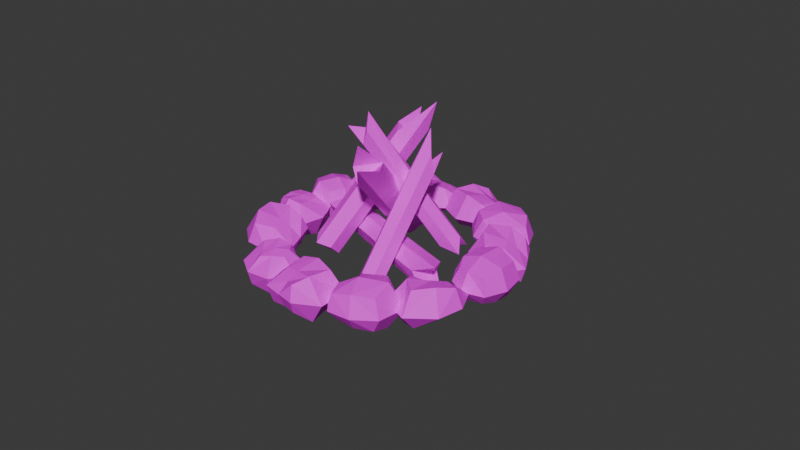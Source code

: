# Source: campfire.blend  (saved by Blender 4.1.24; exported with 4.5.12 LTS)
import bpy
from mathutils import Matrix  # noqa: F401  (used for matrix-valued properties, if any)

bpy.ops.wm.read_factory_settings(use_empty=True)
scene = bpy.context.scene
scene.name = 'Scene'

# ---- collections
col_collection = bpy.data.collections.new('Collection'); scene.collection.children.link(col_collection)

# ---- images (referenced by path relative to the original .blend; pixels are not part of the script)
import os
ASSET_DIR = os.environ.get("B2B_ASSET_DIR", "")  # directory of the original .blend (textures are referenced by path, not embedded)
HERE = os.path.dirname(os.path.abspath(__file__))  # packed textures are extracted next to this script under _unpacked/

def load_image(name, relpath, width, height, colorspace="sRGB"):
    """Load a texture the original file referenced (path relative to the .blend, or extracted next to this script)."""
    p = next((c for c in (os.path.join(HERE, relpath), os.path.join(ASSET_DIR, relpath)) if relpath and os.path.exists(c)), "")
    if p:
        img = bpy.data.images.load(p, check_existing=True)
        img.name = name
    else:  # same state as the original file: an image datablock whose file is absent (Cycles renders it pink)
        img = bpy.data.images.new(name, width, height)
        img.source = "FILE"
        img.filepath = "//" + (relpath or name)
    img.colorspace_settings.name = colorspace
    return img
img_cylinder_004_base_color = load_image('Cylinder.004 Base Color', 'campfire Base Color.png', 1024, 1024, 'sRGB')
img_cylinder_004_base_color_001 = load_image('Cylinder.004 Base Color.001', 'Campfire Base Color.001.png', 1024, 1024, 'sRGB')

# ---- materials (node trees are filled in below, after node groups)
mat_material_009 = bpy.data.materials.new('Material.009')
mat_material_009.use_transparent_shadow = False
mat_material_004 = bpy.data.materials.new('Material.004')
mat_material_004.use_transparent_shadow = False

# ---- material node trees
mat_material_009.use_nodes = True; mat_material_009.node_tree.nodes.clear()
_N = mat_material_009.node_tree.nodes; _L = mat_material_009.node_tree.links
n0 = _N.new('ShaderNodeBsdfPrincipled'); n0.name = 'Principled BSDF'; n0.location = (10, 300)
n1 = _N.new('ShaderNodeOutputMaterial'); n1.name = 'Material Output'; n1.location = (300, 300)
n2 = _N.new('ShaderNodeTexImage'); n2.name = 'Image Texture'; n2.location = (-280, 280)
n2.image = img_cylinder_004_base_color
_L.new(n0.outputs[0], n1.inputs[0])
_L.new(n2.outputs[0], n0.inputs[0])
n1.is_active_output = True
mat_material_004.use_nodes = True; mat_material_004.node_tree.nodes.clear()
_N = mat_material_004.node_tree.nodes; _L = mat_material_004.node_tree.links
n0 = _N.new('ShaderNodeBsdfPrincipled'); n0.name = 'Principled BSDF'; n0.location = (10, 300)
n0.inputs[2].default_value = 0.6969
n1 = _N.new('ShaderNodeOutputMaterial'); n1.name = 'Material Output'; n1.location = (300, 300)
n2 = _N.new('ShaderNodeTexImage'); n2.name = 'Image Texture'; n2.location = (-280, 280)
n2.image = img_cylinder_004_base_color_001
_L.new(n0.outputs[0], n1.inputs[0])
_L.new(n2.outputs[0], n0.inputs[0])
n1.is_active_output = True

# ---- world
world_world = bpy.data.worlds.new('World'); scene.world = world_world
world_world.use_nodes = True; world_world.node_tree.nodes.clear()
_N = world_world.node_tree.nodes; _L = world_world.node_tree.links
n0 = _N.new('ShaderNodeOutputWorld'); n0.name = 'World Output'; n0.location = (300, 300)
n1 = _N.new('ShaderNodeBackground'); n1.name = 'Background'; n1.location = (10, 300)
n1.inputs[0].default_value = (0.05088, 0.05088, 0.05088, 1.0)
_L.new(n1.outputs[0], n0.inputs[0])
n0.is_active_output = True
world_world.color = (0.05088, 0.05088, 0.05088)
world_world.use_sun_shadow = False
world_world.sun_shadow_jitter_overblur = 0.0

# ---- meshes
me_cylinder_004 = bpy.data.meshes.new('Cylinder.004')
me_cylinder_004.from_pydata([(0.0, 1.0, -1.133), (0.0, 1.0, 1.0), (0.866, 0.5, -1.114), (0.866, 0.5, 1.0), (0.866, -0.5, -1.0), (0.866, -0.5, 1.0), (0.0, -1.0, -1.218), (0.0, -1.0, 1.0), (-0.866, -0.5, -1.0), (-0.866, -0.5, 1.0), (-0.866, 0.5, -1.197), (-0.866, 0.5, 1.0), (0.866, 0.5, 2.713), (0.0, 1.0, 2.713), (0.866, -0.5, 2.713), (0.0, -1.0, 2.713), (-0.866, -0.5, 2.713), (-0.866, 0.5, 2.713), (0.866, 0.5, 5.515), (-1.864e-07, 1.0, 4.744), (0.866, -0.5, 6.759), (-1.864e-07, -1.0, 4.744), (-0.866, -0.5, 5.048), (-0.866, 0.5, 6.07), (-3.642, 1.64, -0.1598), (1.09, 0.6854, 0.3387), (-2.615, 1.615, 0.5843), (0.9891, 0.9359, 0.9298), (-3.382, 2.736, 0.796), (1.1, 1.795, 1.188), (-1.891, 3.163, 0.4777), (1.343, 2.462, 0.7871), (-1.856, 2.966, -0.1068), (1.483, 2.389, 0.1852), (-2.288, 2.168, -0.3182), (1.343, 1.463, -0.01722), (4.033, 0.3136, 1.239), (4.12, -0.02358, 0.6323), (4.14, 1.165, 1.509), (4.38, 1.809, 1.095), (4.539, 1.803, 0.4751), (4.386, 0.8285, 0.2853), (9.179, -0.9309, 1.864), (7.601, -0.6159, 1.017), (8.333, 0.2817, 1.988), (7.849, 1.166, 1.476), (9.581, 0.7556, 0.9856), (8.294, 0.0535, 0.672), (0.2434, 5.717, 1.987), (1.196, 2.359, 2.64), (1.134, 5.748, 1.605), (2.079, 2.42, 2.252), (1.15, 5.242, 0.9919), (2.043, 2.094, 1.604), (0.1349, 5.199, 0.6657), (1.126, 1.707, 1.345), (-0.6499, 4.794, 1.121), (0.2435, 1.646, 1.733), (-0.7026, 5.43, 1.708), (0.2788, 1.972, 2.381), (2.844, -0.2774, 2.776), (1.962, -0.3383, 3.165), (2.809, -0.6035, 2.128), (1.891, -0.9905, 1.869), (1.009, -1.051, 2.257), (1.044, -0.7253, 2.905), (4.096, -4.687, 3.634), (2.869, -3.536, 3.786), (4.617, -6.973, 3.367), (2.799, -4.188, 2.491), (2.052, -4.726, 2.972), (2.544, -6.009, 3.933), (5.657, 5.218, 2.473), (3.187, 2.061, 3.326), (5.755, 3.919, 2.701), (3.845, 1.535, 3.318), (6.536, 3.963, 2.118), (4.115, 1.052, 2.928), (5.37, 3.247, 1.901), (3.647, 1.128, 2.503), (4.763, 3.796, 1.879), (2.972, 1.602, 2.417), (4.74, 4.42, 2.231), (2.767, 2.065, 2.853), (2.243, -0.4839, 3.868), (1.57, 0.08282, 3.918), (2.526, -0.9727, 3.485), (2.045, -0.8799, 3.069), (1.349, -0.4147, 2.945), (1.159, 0.05538, 3.408), (-0.3837, -3.95, 4.923), (-0.2187, -2.279, 4.492), (0.3693, -3.797, 4.269), (0.255, -3.221, 3.668), (-1.307, -3.754, 3.865), (-0.9041, -2.533, 4.1), (6.718, -1.061, -0.2454), (5.683, -0.6636, 1.431), (6.483, -1.877, -0.2086), (5.456, -1.484, 1.452), (5.654, -2.096, -0.2866), (4.684, -1.723, 1.285), (5.214, -1.556, -0.6473), (4.138, -1.143, 1.096), (5.335, -0.6952, -0.4974), (4.364, -0.323, 1.074), (6.203, -0.4921, -0.4845), (5.137, -0.08327, 1.242), (4.625, -1.165, 2.799), (4.851, -0.3448, 2.777), (3.852, -1.405, 2.631), (3.306, -0.8242, 2.442), (3.532, -0.004135, 2.42), (4.305, 0.2356, 2.588), (3.265, -0.6435, 5.0), (3.865, 0.03323, 4.373), (1.888, -0.6516, 5.81), (2.32, -0.4462, 4.038), (2.399, 0.4303, 4.254), (2.676, 0.8602, 5.225), (10.71, 5.484, 2.949), (9.162, 6.805, 3.367), (9.009, 4.648, 2.542), (7.368, 6.176, 2.492), (9.601, 4.616, 3.776), (8.69, 5.746, 4.411), (8.488, 2.932, 3.341), (6.453, 4.657, 3.888), (7.545, 5.34, 4.378), (8.953, 6.682, 4.052), (9.818, 6.13, 3.185), (7.332, 3.497, 3.632), (8.341, 5.234, 2.437), (9.2, 5.059, 3.928), (8.768, 3.214, 2.5), (9.657, 5.0, 2.749), (5.903, 5.648, 3.032), (9.303, 3.839, 3.686), (10.86, 4.776, 3.572), (8.166, 7.221, 2.818), (10.44, 3.462, 2.919), (7.005, 3.942, 2.49), (8.591, 4.469, 3.954), (7.011, 7.103, 3.875), (9.152, 5.79, 2.751), (9.873, 5.763, 3.821), (-0.227, 9.764, 2.787), (-2.076, 9.066, 2.266), (0.18, 7.935, 2.338), (-1.35, 7.329, 1.375), (-0.8857, 8.257, 3.418), (-2.618, 7.978, 3.285), (0.3196, 6.499, 3.382), (-2.101, 5.579, 2.701), (-2.699, 6.796, 3.11), (-2.78, 8.733, 2.767), (-1.211, 9.302, 2.521), (-0.757, 5.766, 3.12), (-0.3301, 7.681, 1.895), (-1.479, 8.123, 3.283), (1.103, 6.996, 2.729), (-0.0513, 8.641, 2.536), (-2.058, 5.736, 1.59), (-0.3729, 7.615, 3.538), (-0.3542, 9.44, 3.527), (-2.12, 8.505, 1.466), (1.067, 8.49, 3.376), (0.02665, 5.868, 2.035), (-1.317, 7.296, 3.348), (-3.538, 7.317, 2.006), (-0.7557, 8.617, 2.146), (-1.61, 9.075, 3.134), (8.961, 3.89, 1.851), (8.333, 2.525, 3.12), (11.51, 3.944, 2.428), (11.06, 2.757, 3.752), (9.848, 1.726, 1.356), (9.454, 0.7841, 2.243), (11.74, 1.873, 1.763), (11.63, 0.4991, 2.765), (10.27, 4.495, 2.097), (8.185, 3.512, 2.522), (9.48, 2.792, 3.773), (11.6, 3.778, 3.273), (11.79, 2.857, 2.023), (11.53, 1.47, 3.385), (12.18, 0.9673, 2.152), (10.84, 1.756, 1.463), (10.38, 0.3981, 2.49), (9.44, 0.9793, 1.647), (9.348, 2.697, 1.444), (8.731, 1.354, 2.653), (9.626, 4.568, 3.252), (12.37, 2.305, 2.772), (10.82, 0.4886, 1.689), (8.424, 1.988, 1.9), (10.69, 2.971, 1.567), (9.918, 1.156, 3.221), (4.04, -5.561, -3.124), (6.067, -5.755, -2.704), (4.245, -4.188, -2.211), (6.412, -3.704, -2.009), (4.095, -6.192, -1.977), (5.643, -6.921, -1.698), (3.267, -4.885, -1.051), (5.92, -5.138, -0.4964), (5.949, -6.368, -1.041), (6.2, -6.642, -2.29), (5.114, -5.648, -2.843), (4.431, -4.939, -0.5988), (5.083, -3.864, -2.15), (4.711, -6.321, -1.886), (3.198, -3.824, -1.615), (4.203, -4.79, -2.549), (6.896, -3.836, -0.9331), (3.612, -5.833, -1.604), (3.485, -6.411, -2.694), (6.875, -4.637, -2.611), (2.534, -5.111, -2.302), (4.785, -3.232, -1.061), (4.574, -6.035, -1.389), (7.609, -5.695, -1.614), (5.136, -4.714, -2.592), (4.89, -6.531, -2.485), (-3.006, 0.533, -1.999), (-5.352, -0.06106, -1.908), (-3.53, 2.449, -0.9846), (-5.98, 2.103, -1.294), (-3.71, -0.5883, -0.7132), (-5.503, -0.6328, -1.117), (-4.351, 1.013, -0.2762), (-5.918, 0.8149, -0.5973), (-3.024, 1.802, -1.61), (-3.83, -0.1883, -2.47), (-5.959, 1.051, -1.841), (-4.844, 2.855, -1.326), (-3.718, 2.128, -0.3425), (-6.73, 1.843, -0.9343), (-5.16, 0.9329, -0.3817), (-4.1, 0.3164, -0.5071), (-5.818, 0.04991, -0.8224), (-4.655, -0.9121, -0.8857), (-2.443, -0.6491, -1.331), (-5.452, -0.3263, -1.663), (-4.325, 1.745, -2.007), (-5.366, 2.599, -0.3982), (-4.944, 0.1185, -0.5911), (-4.108, -1.23, -1.84), (-2.625, 0.9572, -0.6725), (-6.578, 0.4475, -1.507), (4.198, 9.875, 3.659), (2.086, 9.976, 3.438), (3.737, 8.144, 3.091), (1.79, 8.327, 2.396), (3.277, 8.549, 4.32), (1.563, 8.908, 4.469), (3.71, 6.516, 4.02), (0.9448, 6.642, 3.732), (0.9944, 7.879, 4.271), (1.507, 9.786, 4.025), (3.045, 9.842, 3.549), (2.376, 6.261, 3.92), (3.025, 8.186, 2.74), (2.644, 8.658, 4.283), (4.367, 6.867, 3.28), (3.856, 8.831, 3.346), (0.6454, 7.035, 2.661), (3.548, 7.751, 4.327), (4.227, 9.442, 4.38), (1.557, 9.658, 2.655), (5.11, 8.114, 3.964), (2.736, 6.347, 2.749), (2.511, 7.819, 4.289), (0.03425, 8.907, 3.366), (3.072, 9.14, 3.086), (2.82, 9.621, 4.197), (-3.786, 2.845, -0.8031), (-4.251, 1.675, 0.2298), (-5.924, 3.462, -0.8652), (-6.561, 2.274, 0.08142), (-3.872, 4.332, 0.06753), (-4.228, 3.532, 0.7802), (-5.453, 4.786, -0.0369), (-6.057, 4.119, 0.8964), (-4.882, 3.058, -1.13), (-3.756, 1.925, -0.3934), (-5.527, 1.501, 0.182), (-6.617, 2.721, -0.5773), (-5.742, 4.288, -0.4562), (-6.521, 3.203, 0.5845), (-5.986, 4.854, 0.4731), (-4.619, 4.688, 0.00862), (-5.012, 3.831, 0.9651), (-3.778, 4.057, 0.5354), (-3.663, 3.749, -0.3498), (-4.092, 2.636, 0.6563), (-5.333, 1.601, -0.8285), (-6.66, 3.972, -0.03811), (-4.7, 4.797, 0.6876), (-3.353, 3.06, 0.1779), (-4.667, 4.184, -0.5483), (-5.302, 2.691, 0.8121), (-0.03559, -2.069, -2.355), (-1.518, -0.576, -1.849), (-1.852, -2.76, -2.72), (-3.448, -1.039, -2.677), (-1.162, -2.869, -1.501), (-1.985, -1.634, -0.8034), (-2.422, -4.484, -1.934), (-4.368, -2.533, -1.27), (-3.181, -1.943, -0.8033), (-1.691, -0.6936, -1.155), (-0.8984, -1.326, -2.071), (-3.551, -3.801, -1.585), (-2.51, -2.096, -2.788), (-1.537, -2.379, -1.323), (-2.18, -4.208, -2.784), (-1.156, -2.464, -2.528), (-4.936, -1.452, -2.091), (-1.515, -3.636, -1.597), (0.1174, -2.818, -1.748), (-2.552, -0.04701, -2.356), (-0.4323, -4.117, -2.419), (-3.942, -3.297, -2.713), (-2.189, -2.927, -1.287), (-3.665, -0.07645, -1.252), (-1.628, -1.607, -2.49), (-0.8177, -1.718, -1.441), (8.823, -1.705, -0.6223), (8.236, -3.058, 0.6593), (10.43, -3.731, -1.131), (10.1, -5.13, 0.122), (7.226, -3.242, -1.305), (6.847, -4.21, -0.427), (8.49, -4.669, -1.705), (7.974, -6.164, -0.8301), (10.07, -2.357, -0.9386), (8.573, -1.923, 0.216), (9.394, -4.106, 0.7388), (10.86, -4.504, -0.4875), (9.452, -4.287, -1.538), (9.079, -5.957, -0.3206), (8.224, -5.788, -1.54), (7.787, -3.943, -1.599), (7.135, -5.224, -0.5744), (6.624, -3.648, -0.9014), (7.811, -2.389, -1.068), (7.209, -3.692, 0.1617), (10.54, -2.734, 0.2271), (9.752, -5.537, -1.146), (6.916, -4.869, -1.381), (7.098, -2.56, -0.3369), (8.738, -3.175, -1.485), (7.966, -4.99, 0.1686), (-0.0756, -3.386, -3.169), (1.313, -2.972, -1.942), (1.448, -5.377, -3.483), (3.12, -4.421, -2.456), (-0.4088, -4.867, -1.971), (0.9697, -3.963, -1.37), (1.064, -5.884, -2.287), (2.163, -5.095, -1.68), (0.7149, -4.336, -3.6), (0.1366, -2.34, -2.674), (2.486, -3.299, -2.174), (2.746, -4.775, -3.252), (1.311, -6.212, -3.056), (3.481, -4.761, -1.925), (1.639, -5.573, -1.964), (0.449, -5.376, -2.152), (1.617, -4.551, -1.453), (0.1189, -4.363, -1.508), (-1.342, -4.13, -2.649), (1.19, -3.245, -1.705), (1.71, -3.517, -3.186), (2.874, -6.001, -2.628), (0.9718, -5.057, -1.755), (-0.3954, -2.933, -1.894), (-0.2389, -5.553, -3.077), (2.528, -3.522, -1.551), (10.05, 0.9688, 0.8495), (9.269, -0.6599, 0.1206), (11.53, -0.3787, 0.811), (11.24, -1.79, -0.2743), (9.859, -0.6045, 1.54), (8.727, -1.789, 1.121), (11.67, -1.427, 2.025), (10.66, -3.564, 1.073), (9.344, -2.838, 1.135), (8.564, -1.283, 0.4943), (9.669, 0.02707, 0.4868), (11.35, -2.646, 1.691), (11.53, -0.9018, 0.346), (9.547, -1.049, 1.32), (12.45, -0.6349, 1.502), (10.88, 0.1031, 0.8341), (11.32, -3.494, 0.03888), (10.49, -0.8556, 1.853), (9.635, 0.6838, 1.554), (10.01, -1.215, -0.5307), (11.3, 0.6473, 1.847), (12.6, -2.217, 0.8356), (10.03, -1.65, 1.545), (9.136, -2.94, -0.1242), (10.59, -0.329, 0.3419), (9.08, -0.334, 1.006), (4.85, 7.301, 2.579), (4.218, 5.907, 3.834), (6.184, 8.961, 3.633), (5.541, 7.821, 4.941), (7.007, 6.139, 2.759), (6.59, 5.203, 3.644), (7.96, 7.457, 3.502), (7.887, 6.364, 4.635), (5.263, 8.604, 2.963), (4.018, 6.555, 3.078), (4.398, 6.864, 4.609), (5.718, 8.93, 4.434), (7.271, 8.27, 3.55), (6.838, 7.093, 4.972), (8.471, 7.043, 4.12), (7.612, 6.79, 3.064), (7.27, 5.494, 4.141), (6.912, 5.316, 3.075), (6.067, 6.59, 2.537), (5.474, 5.217, 3.737), (3.922, 8.315, 3.831), (7.422, 8.234, 4.446), (8.116, 5.797, 3.509), (5.468, 5.483, 2.879), (6.768, 7.647, 2.884), (5.997, 5.832, 4.537), (-4.191, 7.929, 1.247), (-5.242, 6.446, 0.5308), (-2.886, 6.423, 1.106), (-3.478, 5.122, 0.01364), (-4.474, 6.346, 1.915), (-5.786, 5.326, 1.535), (-2.718, 5.291, 2.288), (-4.093, 3.345, 1.353), (-5.298, 4.213, 1.497), (-5.966, 5.885, 0.9282), (-4.72, 7.06, 0.8875), (-3.221, 4.138, 1.95), (-3.001, 5.932, 0.6325), (-4.863, 5.954, 1.704), (-1.914, 6.019, 1.741), (-3.466, 6.974, 1.172), (-3.56, 3.403, 0.2895), (-3.837, 6.004, 2.189), (-4.543, 7.649, 1.965), (-4.654, 5.85, -0.1671), (-2.865, 7.404, 2.169), (-2.043, 4.473, 1.04), (-4.428, 5.288, 1.891), (-5.673, 4.213, 0.2513), (-3.866, 6.609, 0.6883), (-5.28, 6.737, 1.428)], [], [(0, 1, 3, 2), (2, 3, 5, 4), (4, 5, 7, 6), (6, 7, 9, 8), (5, 3, 12, 14), (8, 9, 11, 10), (10, 11, 1, 0), (2, 4, 6, 8), (12, 13, 19, 18), (11, 9, 16, 17), (3, 1, 13, 12), (7, 5, 14, 15), (1, 11, 17, 13), (9, 7, 15, 16), (19, 23, 22, 21), (13, 17, 23, 19), (16, 15, 21, 22), (14, 12, 18, 20), (17, 16, 22, 23), (15, 14, 20, 21), (18, 19, 21, 20), (0, 2, 8, 10), (24, 25, 27, 26), (26, 27, 29, 28), (28, 29, 31, 30), (30, 31, 33, 32), (29, 27, 36, 38), (32, 33, 35, 34), (34, 35, 25, 24), (26, 28, 30, 32), (36, 37, 43, 42), (35, 33, 40, 41), (27, 25, 37, 36), (31, 29, 38, 39), (25, 35, 41, 37), (33, 31, 39, 40), (43, 47, 46, 45), (37, 41, 47, 43), (40, 39, 45, 46), (38, 36, 42, 44), (41, 40, 46, 47), (39, 38, 44, 45), (42, 43, 45, 44), (24, 26, 32, 34), (48, 49, 51, 50), (50, 51, 53, 52), (52, 53, 55, 54), (54, 55, 57, 56), (53, 51, 60, 62), (56, 57, 59, 58), (58, 59, 49, 48), (50, 52, 54, 56), (60, 61, 67, 66), (59, 57, 64, 65), (51, 49, 61, 60), (55, 53, 62, 63), (49, 59, 65, 61), (57, 55, 63, 64), (67, 71, 70, 69), (61, 65, 71, 67), (64, 63, 69, 70), (62, 60, 66, 68), (65, 64, 70, 71), (63, 62, 68, 69), (66, 67, 69, 68), (48, 50, 56, 58), (72, 73, 75, 74), (74, 75, 77, 76), (76, 77, 79, 78), (78, 79, 81, 80), (77, 75, 84, 86), (80, 81, 83, 82), (82, 83, 73, 72), (74, 76, 78, 80), (84, 85, 91, 90), (83, 81, 88, 89), (75, 73, 85, 84), (79, 77, 86, 87), (73, 83, 89, 85), (81, 79, 87, 88), (91, 95, 94, 93), (85, 89, 95, 91), (88, 87, 93, 94), (86, 84, 90, 92), (89, 88, 94, 95), (87, 86, 92, 93), (90, 91, 93, 92), (72, 74, 80, 82), (96, 97, 99, 98), (98, 99, 101, 100), (100, 101, 103, 102), (102, 103, 105, 104), (101, 99, 108, 110), (104, 105, 107, 106), (106, 107, 97, 96), (98, 100, 102, 104), (108, 109, 115, 114), (107, 105, 112, 113), (99, 97, 109, 108), (103, 101, 110, 111), (97, 107, 113, 109), (105, 103, 111, 112), (115, 119, 118, 117), (109, 113, 119, 115), (112, 111, 117, 118), (110, 108, 114, 116), (113, 112, 118, 119), (111, 110, 116, 117), (114, 115, 117, 116), (96, 98, 104, 106), (120, 138, 140, 135), (138, 124, 137, 140), (140, 137, 126, 134), (135, 140, 134, 122), (123, 132, 141, 136), (132, 122, 134, 141), (141, 134, 126, 131), (136, 141, 131, 127), (127, 131, 142, 128), (131, 126, 137, 142), (142, 137, 124, 133), (128, 142, 133, 125), (125, 129, 143, 128), (129, 121, 139, 143), (143, 139, 123, 136), (128, 143, 136, 127), (121, 130, 144, 139), (130, 120, 135, 144), (144, 135, 122, 132), (139, 144, 132, 123), (125, 133, 145, 129), (133, 124, 138, 145), (145, 138, 120, 130), (129, 145, 130, 121), (146, 164, 166, 161), (164, 150, 163, 166), (166, 163, 152, 160), (161, 166, 160, 148), (149, 158, 167, 162), (158, 148, 160, 167), (167, 160, 152, 157), (162, 167, 157, 153), (153, 157, 168, 154), (157, 152, 163, 168), (168, 163, 150, 159), (154, 168, 159, 151), (151, 155, 169, 154), (155, 147, 165, 169), (169, 165, 149, 162), (154, 169, 162, 153), (147, 156, 170, 165), (156, 146, 161, 170), (170, 161, 148, 158), (165, 170, 158, 149), (151, 159, 171, 155), (159, 150, 164, 171), (171, 164, 146, 156), (155, 171, 156, 147), (172, 181, 192, 180), (181, 173, 182, 192), (192, 182, 175, 183), (180, 192, 183, 174), (174, 183, 193, 184), (183, 175, 185, 193), (193, 185, 179, 186), (184, 193, 186, 178), (178, 186, 194, 187), (186, 179, 188, 194), (194, 188, 177, 189), (187, 194, 189, 176), (176, 189, 195, 190), (189, 177, 191, 195), (195, 191, 173, 181), (190, 195, 181, 172), (174, 184, 196, 180), (184, 178, 187, 196), (196, 187, 176, 190), (180, 196, 190, 172), (179, 185, 197, 188), (185, 175, 182, 197), (197, 182, 173, 191), (188, 197, 191, 177), (198, 216, 218, 213), (216, 202, 215, 218), (218, 215, 204, 212), (213, 218, 212, 200), (201, 210, 219, 214), (210, 200, 212, 219), (219, 212, 204, 209), (214, 219, 209, 205), (205, 209, 220, 206), (209, 204, 215, 220), (220, 215, 202, 211), (206, 220, 211, 203), (203, 207, 221, 206), (207, 199, 217, 221), (221, 217, 201, 214), (206, 221, 214, 205), (199, 208, 222, 217), (208, 198, 213, 222), (222, 213, 200, 210), (217, 222, 210, 201), (203, 211, 223, 207), (211, 202, 216, 223), (223, 216, 198, 208), (207, 223, 208, 199), (224, 233, 244, 232), (233, 225, 234, 244), (244, 234, 227, 235), (232, 244, 235, 226), (226, 235, 245, 236), (235, 227, 237, 245), (245, 237, 231, 238), (236, 245, 238, 230), (230, 238, 246, 239), (238, 231, 240, 246), (246, 240, 229, 241), (239, 246, 241, 228), (228, 241, 247, 242), (241, 229, 243, 247), (247, 243, 225, 233), (242, 247, 233, 224), (226, 236, 248, 232), (236, 230, 239, 248), (248, 239, 228, 242), (232, 248, 242, 224), (231, 237, 249, 240), (237, 227, 234, 249), (249, 234, 225, 243), (240, 249, 243, 229), (250, 268, 270, 265), (268, 254, 267, 270), (270, 267, 256, 264), (265, 270, 264, 252), (253, 262, 271, 266), (262, 252, 264, 271), (271, 264, 256, 261), (266, 271, 261, 257), (257, 261, 272, 258), (261, 256, 267, 272), (272, 267, 254, 263), (258, 272, 263, 255), (255, 259, 273, 258), (259, 251, 269, 273), (273, 269, 253, 266), (258, 273, 266, 257), (251, 260, 274, 269), (260, 250, 265, 274), (274, 265, 252, 262), (269, 274, 262, 253), (255, 263, 275, 259), (263, 254, 268, 275), (275, 268, 250, 260), (259, 275, 260, 251), (276, 285, 296, 284), (285, 277, 286, 296), (296, 286, 279, 287), (284, 296, 287, 278), (278, 287, 297, 288), (287, 279, 289, 297), (297, 289, 283, 290), (288, 297, 290, 282), (282, 290, 298, 291), (290, 283, 292, 298), (298, 292, 281, 293), (291, 298, 293, 280), (280, 293, 299, 294), (293, 281, 295, 299), (299, 295, 277, 285), (294, 299, 285, 276), (278, 288, 300, 284), (288, 282, 291, 300), (300, 291, 280, 294), (284, 300, 294, 276), (283, 289, 301, 292), (289, 279, 286, 301), (301, 286, 277, 295), (292, 301, 295, 281), (302, 320, 322, 317), (320, 306, 319, 322), (322, 319, 308, 316), (317, 322, 316, 304), (305, 314, 323, 318), (314, 304, 316, 323), (323, 316, 308, 313), (318, 323, 313, 309), (309, 313, 324, 310), (313, 308, 319, 324), (324, 319, 306, 315), (310, 324, 315, 307), (307, 311, 325, 310), (311, 303, 321, 325), (325, 321, 305, 318), (310, 325, 318, 309), (303, 312, 326, 321), (312, 302, 317, 326), (326, 317, 304, 314), (321, 326, 314, 305), (307, 315, 327, 311), (315, 306, 320, 327), (327, 320, 302, 312), (311, 327, 312, 303), (328, 337, 348, 336), (337, 329, 338, 348), (348, 338, 331, 339), (336, 348, 339, 330), (330, 339, 349, 340), (339, 331, 341, 349), (349, 341, 335, 342), (340, 349, 342, 334), (334, 342, 350, 343), (342, 335, 344, 350), (350, 344, 333, 345), (343, 350, 345, 332), (332, 345, 351, 346), (345, 333, 347, 351), (351, 347, 329, 337), (346, 351, 337, 328), (330, 340, 352, 336), (340, 334, 343, 352), (352, 343, 332, 346), (336, 352, 346, 328), (335, 341, 353, 344), (341, 331, 338, 353), (353, 338, 329, 347), (344, 353, 347, 333), (354, 363, 374, 362), (363, 355, 364, 374), (374, 364, 357, 365), (362, 374, 365, 356), (356, 365, 375, 366), (365, 357, 367, 375), (375, 367, 361, 368), (366, 375, 368, 360), (360, 368, 376, 369), (368, 361, 370, 376), (376, 370, 359, 371), (369, 376, 371, 358), (358, 371, 377, 372), (371, 359, 373, 377), (377, 373, 355, 363), (372, 377, 363, 354), (356, 366, 378, 362), (366, 360, 369, 378), (378, 369, 358, 372), (362, 378, 372, 354), (361, 367, 379, 370), (367, 357, 364, 379), (379, 364, 355, 373), (370, 379, 373, 359), (380, 398, 400, 395), (398, 384, 397, 400), (400, 397, 386, 394), (395, 400, 394, 382), (383, 392, 401, 396), (392, 382, 394, 401), (401, 394, 386, 391), (396, 401, 391, 387), (387, 391, 402, 388), (391, 386, 397, 402), (402, 397, 384, 393), (388, 402, 393, 385), (385, 389, 403, 388), (389, 381, 399, 403), (403, 399, 383, 396), (388, 403, 396, 387), (381, 390, 404, 399), (390, 380, 395, 404), (404, 395, 382, 392), (399, 404, 392, 383), (385, 393, 405, 389), (393, 384, 398, 405), (405, 398, 380, 390), (389, 405, 390, 381), (406, 415, 426, 414), (415, 407, 416, 426), (426, 416, 409, 417), (414, 426, 417, 408), (408, 417, 427, 418), (417, 409, 419, 427), (427, 419, 413, 420), (418, 427, 420, 412), (412, 420, 428, 421), (420, 413, 422, 428), (428, 422, 411, 423), (421, 428, 423, 410), (410, 423, 429, 424), (423, 411, 425, 429), (429, 425, 407, 415), (424, 429, 415, 406), (408, 418, 430, 414), (418, 412, 421, 430), (430, 421, 410, 424), (414, 430, 424, 406), (413, 419, 431, 422), (419, 409, 416, 431), (431, 416, 407, 425), (422, 431, 425, 411), (432, 450, 452, 447), (450, 436, 449, 452), (452, 449, 438, 446), (447, 452, 446, 434), (435, 444, 453, 448), (444, 434, 446, 453), (453, 446, 438, 443), (448, 453, 443, 439), (439, 443, 454, 440), (443, 438, 449, 454), (454, 449, 436, 445), (440, 454, 445, 437), (437, 441, 455, 440), (441, 433, 451, 455), (455, 451, 435, 448), (440, 455, 448, 439), (433, 442, 456, 451), (442, 432, 447, 456), (456, 447, 434, 444), (451, 456, 444, 435), (437, 445, 457, 441), (445, 436, 450, 457), (457, 450, 432, 442), (441, 457, 442, 433)])
me_cylinder_004.polygons.foreach_set('material_index', [1, 1, 1, 1, 1, 1, 1, 1, 1, 1, 1, 1, 1, 1, 1, 1, 1, 1, 1, 1, 1, 1, 1, 1, 1, 1, 1, 1, 1, 1, 1, 1, 1, 1, 1, 1, 1, 1, 1, 1, 1, 1, 1, 1, 1, 1, 1, 1, 1, 1, 1, 1, 1, 1, 1, 1, 1, 1, 1, 1, 1, 1, 1, 1, 1, 1, 1, 1, 1, 1, 1, 1, 1, 1, 1, 1, 1, 1, 1, 1, 1, 1, 1, 1, 1, 1, 1, 1, 1, 1, 1, 1, 1, 1, 1, 1, 1, 1, 1, 1, 1, 1, 1, 1, 1, 1, 1, 1, 1, 1, 1, 1, 1, 1, 1, 1, 1, 1, 1, 1, 1, 1, 1, 1, 1, 1, 1, 1, 1, 1, 1, 1, 1, 1, 1, 1, 1, 1, 1, 1, 1, 1, 1, 1, 1, 1, 1, 1, 1, 1, 1, 1, 1, 1, 1, 1, 1, 1, 1, 1, 1, 1, 1, 1, 1, 1, 1, 1, 1, 1, 1, 1, 1, 1, 1, 1, 1, 1, 1, 1, 1, 1, 1, 1, 1, 1, 1, 1, 1, 1, 1, 1, 1, 1, 1, 1, 1, 1, 1, 1, 1, 1, 1, 1, 1, 1, 1, 1, 1, 1, 1, 1, 1, 1, 1, 1, 1, 1, 1, 1, 1, 1, 1, 1, 1, 1, 1, 1, 1, 1, 1, 1, 1, 1, 1, 1, 1, 1, 1, 1, 1, 1, 1, 1, 1, 1, 1, 1, 1, 1, 1, 1, 1, 1, 1, 1, 1, 1, 1, 1, 1, 1, 1, 1, 1, 1, 1, 1, 1, 1, 1, 1, 1, 1, 1, 1, 1, 1, 1, 1, 1, 1, 1, 1, 1, 1, 1, 1, 1, 1, 1, 1, 1, 1, 1, 1, 1, 1, 1, 1, 1, 1, 1, 1, 1, 1, 1, 1, 1, 1, 1, 1, 1, 1, 1, 1, 1, 1, 1, 1, 1, 1, 1, 1, 1, 1, 1, 1, 1, 1, 1, 1, 1, 1, 1, 1, 1, 1, 1, 1, 1, 1, 1, 1, 1, 1, 1, 1, 1, 1, 1, 1, 1, 1, 1, 1, 1, 1, 1, 1, 1, 1, 1, 1, 1, 1, 1, 1, 1, 1, 1, 1, 1, 1, 1, 1, 1, 1, 1, 1, 1, 1, 1, 1, 1, 1, 1, 1, 1, 1, 1, 1, 1, 1, 1, 1, 1, 1, 1, 1, 1, 1, 1, 1, 1, 1, 1, 1, 1, 1, 1, 1, 1, 1, 1, 1, 1, 1, 1, 1, 1, 1])
_uv = me_cylinder_004.uv_layers.new(name='UVMap')
_uv.uv.foreach_set('vector', [0.5281, 0.5617, 0.5281, 0.5154, 0.5493, 0.516, 0.5493, 0.5619, 0.5493, 0.5619, 0.5493, 0.516, 0.5645, 0.5143, 0.5645, 0.5577, 0.7831, 0.7833, 0.7831, 0.7402, 0.8049, 0.7405, 0.8049, 0.7883, 0.6937, 0.5451, 0.6937, 0.497, 0.7155, 0.497, 0.7155, 0.5403, 0.5645, 0.5143, 0.5493, 0.516, 0.5493, 0.4788, 0.5645, 0.4771, 0.7155, 0.5403, 0.7155, 0.497, 0.7269, 0.4992, 0.7269, 0.5468, 0.7982, 0.2468, 0.7982, 0.1997, 0.82, 0.1996, 0.82, 0.2453, 0.7321, 0.01254, 0.7514, 0.02266, 0.7514, 0.04502, 0.7333, 0.05463, 0.5493, 0.4788, 0.5281, 0.4782, 0.5281, 0.4341, 0.5493, 0.418, 0.7269, 0.4992, 0.7155, 0.497, 0.7155, 0.4598, 0.7269, 0.462, 0.5493, 0.516, 0.5281, 0.5154, 0.5281, 0.4782, 0.5493, 0.4788, 0.8049, 0.7405, 0.7831, 0.7402, 0.7831, 0.7033, 0.8049, 0.7036, 0.82, 0.1996, 0.7982, 0.1997, 0.7982, 0.163, 0.82, 0.1629, 0.7155, 0.497, 0.6937, 0.497, 0.6937, 0.4598, 0.7155, 0.4598, 0.64, 0.9769, 0.64, 0.9412, 0.6631, 0.9553, 0.6592, 0.9704, 0.82, 0.1629, 0.7982, 0.163, 0.7982, 0.09111, 0.82, 0.1194, 0.7155, 0.4598, 0.6937, 0.4598, 0.6937, 0.4158, 0.7155, 0.4092, 0.5645, 0.4771, 0.5493, 0.4788, 0.5493, 0.418, 0.5645, 0.3892, 0.7269, 0.462, 0.7155, 0.4598, 0.7155, 0.4092, 0.7269, 0.3892, 0.8049, 0.7036, 0.7831, 0.7033, 0.7831, 0.6162, 0.8049, 0.6598, 0.9382, 0.8032, 0.9595, 0.7936, 0.9595, 0.8371, 0.934, 0.8224, 0.7135, 0.02328, 0.7321, 0.01254, 0.7333, 0.05463, 0.7138, 0.0449, 0.633, 0.3614, 0.6325, 0.262, 0.6452, 0.2658, 0.6464, 0.341, 0.2063, 0.2775, 0.2082, 0.1971, 0.2277, 0.198, 0.2274, 0.2983, 0.2274, 0.2983, 0.2277, 0.198, 0.2418, 0.1971, 0.242, 0.2697, 0.7522, 0.5468, 0.7525, 0.4855, 0.7658, 0.4828, 0.7647, 0.5439, 0.2277, 0.198, 0.2082, 0.1971, 0.2089, 0.129, 0.2282, 0.1299, 0.08035, 0.2656, 0.07793, 0.1922, 0.09862, 0.1919, 0.09958, 0.2721, 0.09958, 0.2721, 0.09862, 0.1919, 0.1158, 0.1919, 0.1164, 0.297, 0.9682, 0.2962, 0.9444, 0.2797, 0.9682, 0.2594, 0.9679, 0.2645, 0.6447, 0.2018, 0.6319, 0.1972, 0.6318, 0.1253, 0.6464, 0.09111, 0.09862, 0.1919, 0.07793, 0.1922, 0.0769, 0.1246, 0.09867, 0.1243, 0.6452, 0.2658, 0.6325, 0.262, 0.6319, 0.1972, 0.6447, 0.2018, 0.2418, 0.1971, 0.2277, 0.198, 0.2282, 0.1299, 0.2418, 0.129, 0.1158, 0.1919, 0.09862, 0.1919, 0.09867, 0.1243, 0.1175, 0.1243, 0.7658, 0.4828, 0.7525, 0.4855, 0.7525, 0.4279, 0.7663, 0.426, 0.7765, 0.06416, 0.7799, 0.04509, 0.7765, 0.01254, 0.8052, 0.03609, 0.1175, 0.1243, 0.09867, 0.1243, 0.0979, 0.03767, 0.1147, 0.04732, 0.7663, 0.426, 0.7525, 0.4279, 0.7519, 0.3637, 0.7663, 0.331, 0.2282, 0.1299, 0.2089, 0.129, 0.2063, 0.01254, 0.2287, 0.0357, 0.09867, 0.1243, 0.0769, 0.1246, 0.0769, 0.01254, 0.0979, 0.03767, 0.2418, 0.129, 0.2282, 0.1299, 0.2287, 0.0357, 0.2441, 0.05152, 0.8688, 0.05163, 0.8303, 0.05237, 0.8303, 0.01254, 0.8467, 0.02882, 0.5896, 0.9368, 0.6058, 0.9542, 0.5984, 0.9842, 0.5896, 0.9686, 0.02949, 0.01278, 0.02949, 0.08831, 0.01254, 0.09343, 0.01254, 0.01858, 0.6714, 0.3449, 0.6714, 0.2769, 0.6856, 0.2763, 0.6856, 0.3406, 0.1426, 0.2922, 0.1426, 0.2201, 0.165, 0.2185, 0.165, 0.2984, 0.165, 0.2984, 0.165, 0.2185, 0.1812, 0.2226, 0.1812, 0.2947, 0.6856, 0.2763, 0.6714, 0.2769, 0.6714, 0.2218, 0.6856, 0.2212, 0.7914, 0.5295, 0.7914, 0.4738, 0.8049, 0.4721, 0.8049, 0.5333, 0.05183, 0.01254, 0.05183, 0.09032, 0.02949, 0.08831, 0.02949, 0.01278, 0.9512, 0.7457, 0.9355, 0.7481, 0.9219, 0.7327, 0.9219, 0.711, 0.01254, 0.1541, 0.02949, 0.149, 0.02949, 0.2209, 0.01254, 0.2533, 0.8049, 0.4721, 0.7914, 0.4738, 0.7914, 0.4261, 0.8049, 0.4244, 0.01254, 0.09343, 0.02949, 0.08831, 0.02949, 0.149, 0.01254, 0.1541, 0.165, 0.2185, 0.1426, 0.2201, 0.1426, 0.1584, 0.165, 0.1567, 0.02949, 0.08831, 0.05183, 0.09032, 0.05183, 0.151, 0.02949, 0.149, 0.1812, 0.2226, 0.165, 0.2185, 0.165, 0.1567, 0.1812, 0.1608, 0.2691, 0.2644, 0.2972, 0.2762, 0.2908, 0.2907, 0.2691, 0.2953, 0.02949, 0.149, 0.05183, 0.151, 0.05183, 0.2698, 0.02949, 0.2209, 0.1812, 0.1608, 0.165, 0.1567, 0.165, 0.0835, 0.1812, 0.07669, 0.6856, 0.2212, 0.6714, 0.2218, 0.6714, 0.1318, 0.6856, 0.09111, 0.8049, 0.4244, 0.7914, 0.4261, 0.7914, 0.3611, 0.8049, 0.331, 0.165, 0.1567, 0.1426, 0.1584, 0.1426, 0.01254, 0.165, 0.0835, 0.01254, 0.2533, 0.02949, 0.2209, 0.04025, 0.2351, 0.01791, 0.3045, 0.9521, 0.7257, 0.9512, 0.7457, 0.9219, 0.711, 0.938, 0.7092, 0.3005, 0.01254, 0.2998, 0.09567, 0.2815, 0.09621, 0.2812, 0.03276, 0.2812, 0.03276, 0.2815, 0.09621, 0.2709, 0.1025, 0.2691, 0.02404, 0.3567, 0.01254, 0.3549, 0.09117, 0.3441, 0.09699, 0.3447, 0.04027, 0.3447, 0.04027, 0.3441, 0.09699, 0.326, 0.09709, 0.3271, 0.03799, 0.2709, 0.1025, 0.2815, 0.09621, 0.2814, 0.1496, 0.2706, 0.1558, 0.01331, 0.527, 0.01254, 0.4692, 0.02406, 0.4686, 0.02397, 0.5317, 0.02397, 0.5317, 0.02406, 0.4686, 0.0343, 0.4753, 0.0337, 0.5566, 0.9709, 0.6291, 0.9871, 0.6162, 0.9871, 0.6464, 0.9834, 0.6517, 0.2814, 0.1496, 0.3005, 0.1484, 0.2991, 0.2101, 0.279, 0.2393, 0.02406, 0.4686, 0.01254, 0.4692, 0.01254, 0.4164, 0.02469, 0.4161, 0.2815, 0.09621, 0.2998, 0.09567, 0.3005, 0.1484, 0.2814, 0.1496, 0.3441, 0.09699, 0.3549, 0.09117, 0.3552, 0.1447, 0.344, 0.1504, 0.0343, 0.4753, 0.02406, 0.4686, 0.02469, 0.4161, 0.03587, 0.4228, 0.326, 0.09709, 0.3441, 0.09699, 0.344, 0.1504, 0.3256, 0.151, 0.7121, 0.9441, 0.7112, 0.9613, 0.6886, 0.9786, 0.6886, 0.9439, 0.03587, 0.4228, 0.02469, 0.4161, 0.02502, 0.3487, 0.03499, 0.3633, 0.3256, 0.151, 0.344, 0.1504, 0.3451, 0.2118, 0.3256, 0.2397, 0.07095, 0.4185, 0.06095, 0.4158, 0.06095, 0.3295, 0.07257, 0.3482, 0.02469, 0.4161, 0.01254, 0.4164, 0.01355, 0.3295, 0.02502, 0.3487, 0.344, 0.1504, 0.3552, 0.1447, 0.3568, 0.2186, 0.3451, 0.2118, 0.3256, 0.9523, 0.3462, 0.9523, 0.3419, 0.9774, 0.3261, 0.9721, 0.7914, 0.3059, 0.7914, 0.2774, 0.8169, 0.2774, 0.814, 0.2909, 0.01254, 0.7456, 0.01254, 0.7032, 0.02462, 0.7001, 0.02462, 0.7421, 0.02462, 0.7421, 0.02462, 0.7001, 0.04193, 0.6962, 0.04193, 0.736, 0.83, 0.4907, 0.83, 0.4495, 0.8466, 0.4443, 0.8466, 0.49, 0.5345, 0.7258, 0.5345, 0.6816, 0.5473, 0.6844, 0.5473, 0.7242, 0.04193, 0.6962, 0.02462, 0.7001, 0.02462, 0.666, 0.04193, 0.6621, 0.5473, 0.7242, 0.5473, 0.6844, 0.5645, 0.688, 0.5645, 0.7318, 0.83, 0.7646, 0.83, 0.7197, 0.8471, 0.725, 0.8471, 0.7686, 0.8045, 0.9249, 0.8049, 0.9435, 0.791, 0.9517, 0.7734, 0.9441, 0.02462, 0.666, 0.01254, 0.6691, 0.01254, 0.6287, 0.02462, 0.6103, 0.5645, 0.688, 0.5473, 0.6844, 0.5473, 0.6502, 0.5645, 0.6539, 0.02462, 0.7001, 0.01254, 0.7032, 0.01254, 0.6691, 0.02462, 0.666, 0.8466, 0.4443, 0.83, 0.4495, 0.83, 0.4142, 0.8466, 0.409, 0.8471, 0.725, 0.83, 0.7197, 0.83, 0.6847, 0.8471, 0.69, 0.5473, 0.6844, 0.5345, 0.6816, 0.5345, 0.6474, 0.5473, 0.6502, 0.942, 0.01254, 0.9679, 0.02837, 0.9599, 0.04055, 0.942, 0.04862, 0.8471, 0.69, 0.83, 0.6847, 0.83, 0.6162, 0.8471, 0.6485, 0.5473, 0.6502, 0.5345, 0.6474, 0.5345, 0.607, 0.5473, 0.6037, 0.04193, 0.6621, 0.02462, 0.666, 0.02462, 0.6103, 0.04193, 0.5817, 0.5645, 0.6539, 0.5473, 0.6502, 0.5473, 0.6037, 0.5645, 0.587, 0.8466, 0.409, 0.83, 0.4142, 0.83, 0.331, 0.8466, 0.3672, 0.2302, 0.9206, 0.2312, 0.9428, 0.2063, 0.918, 0.2312, 0.8873, 0.7882, 0.9161, 0.8045, 0.9249, 0.7734, 0.9441, 0.7734, 0.9252, 0.3819, 0.04472, 0.3857, 0.02871, 0.4127, 0.01254, 0.407, 0.04996, 0.3994, 0.4035, 0.3781, 0.4194, 0.3617, 0.4115, 0.3709, 0.3892, 0.9424, 0.09076, 0.9672, 0.1014, 0.9672, 0.1278, 0.9479, 0.1262, 0.407, 0.04996, 0.4127, 0.01254, 0.4463, 0.03023, 0.4236, 0.05244, 0.4322, 0.1002, 0.4279, 0.07146, 0.4671, 0.06524, 0.4616, 0.1078, 0.4279, 0.07146, 0.4236, 0.05244, 0.4463, 0.03023, 0.4671, 0.06524, 0.8717, 0.1319, 0.8665, 0.1728, 0.8478, 0.1681, 0.8451, 0.1394, 0.8679, 0.09111, 0.8717, 0.1319, 0.8451, 0.1394, 0.8451, 0.1096, 0.3298, 0.4667, 0.3256, 0.4353, 0.3608, 0.4319, 0.3589, 0.461, 0.3256, 0.4353, 0.3342, 0.4093, 0.3617, 0.4115, 0.3608, 0.4319, 0.3608, 0.4319, 0.3617, 0.4115, 0.3781, 0.4194, 0.379, 0.4323, 0.3589, 0.461, 0.3608, 0.4319, 0.379, 0.4323, 0.383, 0.4505, 0.383, 0.4505, 0.3995, 0.4619, 0.3745, 0.4976, 0.3589, 0.461, 0.01254, 0.8292, 0.02799, 0.8282, 0.03845, 0.8504, 0.01298, 0.8661, 0.6554, 0.02037, 0.6884, 0.01254, 0.6832, 0.03991, 0.6554, 0.0626, 0.3589, 0.461, 0.3745, 0.4976, 0.3325, 0.4914, 0.3298, 0.4667, 0.3896, 0.08641, 0.3878, 0.06674, 0.4055, 0.07025, 0.4037, 0.1078, 0.3878, 0.06674, 0.3819, 0.04472, 0.407, 0.04996, 0.4055, 0.07025, 0.4055, 0.07025, 0.407, 0.04996, 0.4236, 0.05244, 0.4279, 0.07146, 0.4037, 0.1078, 0.4055, 0.07025, 0.4279, 0.07146, 0.4322, 0.1002, 0.383, 0.4505, 0.379, 0.4323, 0.3995, 0.4337, 0.3995, 0.4619, 0.379, 0.4323, 0.3781, 0.4194, 0.3994, 0.4035, 0.3995, 0.4337, 0.01819, 0.801, 0.02427, 0.7707, 0.03845, 0.784, 0.03237, 0.8078, 0.01254, 0.8292, 0.01819, 0.801, 0.03237, 0.8078, 0.02799, 0.8282, 0.9704, 0.331, 0.9875, 0.3321, 0.9875, 0.369, 0.9688, 0.3511, 0.4865, 0.4027, 0.4714, 0.4267, 0.4535, 0.4247, 0.4521, 0.3892, 0.4521, 0.3892, 0.4535, 0.4247, 0.4248, 0.4262, 0.4245, 0.4089, 0.4739, 0.2832, 0.4954, 0.2648, 0.5176, 0.2892, 0.4879, 0.291, 0.4721, 0.3276, 0.4831, 0.3045, 0.5176, 0.3255, 0.4878, 0.3614, 0.4831, 0.3045, 0.4879, 0.291, 0.5176, 0.2892, 0.5176, 0.3255, 0.83, 0.8285, 0.8395, 0.7936, 0.8573, 0.8103, 0.8573, 0.8392, 0.8327, 0.8711, 0.83, 0.8285, 0.8573, 0.8392, 0.8561, 0.8683, 0.4374, 0.4832, 0.4245, 0.4553, 0.4591, 0.4462, 0.4667, 0.4778, 0.4245, 0.4553, 0.4248, 0.4262, 0.4535, 0.4247, 0.4591, 0.4462, 0.4591, 0.4462, 0.4535, 0.4247, 0.4714, 0.4267, 0.4761, 0.4395, 0.4667, 0.4778, 0.4591, 0.4462, 0.4761, 0.4395, 0.4872, 0.4616, 0.4872, 0.4616, 0.503, 0.4576, 0.4865, 0.491, 0.4667, 0.4778, 0.3256, 0.8004, 0.3436, 0.7913, 0.3567, 0.8069, 0.3279, 0.8359, 0.4424, 0.3589, 0.4424, 0.3215, 0.4721, 0.3276, 0.4878, 0.3614, 0.8824, 0.9092, 0.9095, 0.8918, 0.9095, 0.938, 0.8852, 0.9349, 0.4367, 0.3092, 0.4464, 0.2913, 0.4627, 0.296, 0.4424, 0.3215, 0.4464, 0.2913, 0.4543, 0.2681, 0.4739, 0.2832, 0.4627, 0.296, 0.4627, 0.296, 0.4739, 0.2832, 0.4879, 0.291, 0.4831, 0.3045, 0.4424, 0.3215, 0.4627, 0.296, 0.4831, 0.3045, 0.4721, 0.3276, 0.4872, 0.4616, 0.4761, 0.4395, 0.4951, 0.4311, 0.503, 0.4576, 0.4761, 0.4395, 0.4714, 0.4267, 0.4865, 0.4027, 0.4951, 0.4311, 0.333, 0.7746, 0.3409, 0.7469, 0.3567, 0.7494, 0.3493, 0.7726, 0.3256, 0.8004, 0.333, 0.7746, 0.3493, 0.7726, 0.3436, 0.7913, 0.2872, 0.9272, 0.2664, 0.9388, 0.2664, 0.8966, 0.2952, 0.8964, 0.5372, 0.1074, 0.5205, 0.09471, 0.5371, 0.07243, 0.5723, 0.08559, 0.5723, 0.08559, 0.5371, 0.07243, 0.549, 0.04051, 0.5723, 0.03939, 0.7793, 0.8255, 0.8049, 0.8133, 0.8049, 0.8563, 0.7863, 0.853, 0.7863, 0.853, 0.8049, 0.8563, 0.7965, 0.8911, 0.7796, 0.8742, 0.5723, 0.03939, 0.549, 0.04051, 0.5258, 0.02114, 0.5473, 0.01286, 0.8775, 0.4322, 0.9006, 0.4464, 0.8905, 0.4617, 0.8717, 0.4555, 0.5012, 0.1732, 0.4929, 0.1551, 0.5136, 0.1328, 0.5139, 0.1555, 0.5139, 0.1555, 0.5136, 0.1328, 0.546, 0.1389, 0.5331, 0.1633, 0.8717, 0.4555, 0.8905, 0.4617, 0.9006, 0.4854, 0.8806, 0.4869, 0.5314, 0.7569, 0.5496, 0.764, 0.5448, 0.7857, 0.5314, 0.7883, 0.5331, 0.1633, 0.546, 0.1389, 0.5665, 0.1628, 0.5524, 0.1734, 0.5524, 0.1734, 0.5665, 0.1628, 0.5732, 0.1921, 0.5508, 0.197, 0.5314, 0.7883, 0.5448, 0.7857, 0.5535, 0.8057, 0.5362, 0.8186, 0.5362, 0.8186, 0.5535, 0.8057, 0.5616, 0.8263, 0.5467, 0.8403, 0.5508, 0.197, 0.5732, 0.1921, 0.5584, 0.2223, 0.5433, 0.2229, 0.4929, 0.196, 0.5012, 0.1732, 0.5225, 0.1879, 0.5114, 0.2201, 0.5012, 0.1732, 0.5139, 0.1555, 0.5331, 0.1633, 0.5225, 0.1879, 0.5225, 0.1879, 0.5331, 0.1633, 0.5524, 0.1734, 0.5508, 0.197, 0.5114, 0.2201, 0.5225, 0.1879, 0.5508, 0.197, 0.5433, 0.2229, 0.5051, 0.01254, 0.5258, 0.02114, 0.506, 0.05126, 0.4922, 0.0373, 0.5258, 0.02114, 0.549, 0.04051, 0.5371, 0.07243, 0.506, 0.05126, 0.506, 0.05126, 0.5371, 0.07243, 0.5205, 0.09471, 0.4987, 0.07805, 0.5496, 0.764, 0.5645, 0.7812, 0.5535, 0.8057, 0.5448, 0.7857, 0.5817, 0.3341, 0.5997, 0.3442, 0.5704, 0.3614, 0.5648, 0.3271, 0.1581, 0.8342, 0.1702, 0.8226, 0.1807, 0.8339, 0.1714, 0.8647, 0.4502, 0.6282, 0.4413, 0.6, 0.4615, 0.61, 0.4822, 0.618, 0.5648, 0.3271, 0.5704, 0.3614, 0.5427, 0.3429, 0.5516, 0.324, 0.9132, 0.5244, 0.9131, 0.5515, 0.8869, 0.5496, 0.892, 0.5157, 0.9131, 0.5515, 0.9132, 0.571, 0.8964, 0.5866, 0.8869, 0.5496, 0.503, 0.5855, 0.4822, 0.618, 0.4615, 0.61, 0.4665, 0.5838, 0.4994, 0.5377, 0.503, 0.5855, 0.4665, 0.5838, 0.4688, 0.5511, 0.4688, 0.5511, 0.4665, 0.5838, 0.4416, 0.5781, 0.4413, 0.5465, 0.4665, 0.5838, 0.4615, 0.61, 0.4413, 0.6, 0.4416, 0.5781, 0.1803, 0.8132, 0.1807, 0.8339, 0.1702, 0.8226, 0.169, 0.8096, 0.1807, 0.7831, 0.1803, 0.8132, 0.169, 0.8096, 0.1682, 0.7851, 0.8482, 0.8962, 0.8561, 0.9131, 0.83, 0.9432, 0.83, 0.9021, 0.6067, 0.2847, 0.5874, 0.2891, 0.5636, 0.2707, 0.5869, 0.2506, 0.04374, 0.9325, 0.01254, 0.9157, 0.01552, 0.8912, 0.04023, 0.8912, 0.4413, 0.5465, 0.4611, 0.5161, 0.4994, 0.5377, 0.4688, 0.5511, 0.5874, 0.2891, 0.5843, 0.3099, 0.5639, 0.3075, 0.5636, 0.2707, 0.5843, 0.3099, 0.5817, 0.3341, 0.5648, 0.3271, 0.5639, 0.3075, 0.5639, 0.3075, 0.5648, 0.3271, 0.5516, 0.324, 0.5452, 0.3057, 0.5636, 0.2707, 0.5639, 0.3075, 0.5452, 0.3057, 0.5427, 0.2767, 0.1682, 0.7851, 0.169, 0.8096, 0.1554, 0.8066, 0.1528, 0.7808, 0.169, 0.8096, 0.1702, 0.8226, 0.1581, 0.8342, 0.1554, 0.8066, 0.6033, 0.3134, 0.5997, 0.3442, 0.5817, 0.3341, 0.5843, 0.3099, 0.6067, 0.2847, 0.6033, 0.3134, 0.5843, 0.3099, 0.5874, 0.2891, 0.1063, 0.5984, 0.1302, 0.5897, 0.1244, 0.6326, 0.09586, 0.6244, 0.1302, 0.5897, 0.1571, 0.6021, 0.1612, 0.6292, 0.1244, 0.6326, 0.1244, 0.6326, 0.1612, 0.6292, 0.1515, 0.6504, 0.1236, 0.6583, 0.09586, 0.6244, 0.1244, 0.6326, 0.1236, 0.6583, 0.09834, 0.6404, 0.3931, 0.7805, 0.3818, 0.7556, 0.4018, 0.7469, 0.408, 0.7793, 0.8969, 0.7092, 0.886, 0.7368, 0.8722, 0.7498, 0.8737, 0.7139, 0.6677, 0.559, 0.6521, 0.591, 0.6293, 0.5733, 0.6313, 0.5561, 0.6554, 0.5238, 0.6677, 0.559, 0.6313, 0.5561, 0.6322, 0.5383, 0.6322, 0.5383, 0.6313, 0.5561, 0.6129, 0.553, 0.6163, 0.5344, 0.6313, 0.5561, 0.6293, 0.5733, 0.6121, 0.5727, 0.6129, 0.553, 0.6129, 0.553, 0.6121, 0.5727, 0.5963, 0.5677, 0.5896, 0.5489, 0.6163, 0.5344, 0.6129, 0.553, 0.5896, 0.5489, 0.5957, 0.5276, 0.9596, 0.5352, 0.962, 0.557, 0.9383, 0.5553, 0.9383, 0.5157, 0.4868, 0.9265, 0.4932, 0.9081, 0.506, 0.9069, 0.506, 0.9424, 0.1399, 0.5693, 0.1597, 0.597, 0.1571, 0.6021, 0.1302, 0.5897, 0.0998, 0.5693, 0.1399, 0.5693, 0.1302, 0.5897, 0.1063, 0.5984, 0.3931, 0.7805, 0.408, 0.7793, 0.4085, 0.815, 0.3838, 0.8007, 0.6554, 0.5238, 0.6322, 0.5383, 0.6163, 0.5344, 0.6279, 0.5025, 0.6279, 0.5025, 0.6163, 0.5344, 0.5957, 0.5276, 0.5916, 0.5025, 0.3838, 0.8007, 0.4085, 0.815, 0.4026, 0.8441, 0.3818, 0.8212, 0.6293, 0.5733, 0.6521, 0.591, 0.6205, 0.5911, 0.6121, 0.5727, 0.8722, 0.7498, 0.886, 0.7368, 0.8969, 0.7524, 0.8846, 0.7672, 0.1761, 0.6205, 0.1612, 0.6292, 0.1571, 0.6021, 0.1597, 0.597, 0.4894, 0.894, 0.5059, 0.8769, 0.506, 0.9069, 0.4932, 0.9081, 0.9005, 0.1323, 0.9173, 0.1382, 0.9113, 0.1728, 0.8968, 0.1431, 0.4309, 0.1328, 0.4248, 0.1604, 0.4068, 0.1642, 0.3961, 0.1328, 0.5986, 0.8427, 0.6174, 0.8726, 0.6095, 0.8841, 0.5896, 0.8733, 0.137, 0.3475, 0.1606, 0.3235, 0.1812, 0.35, 0.1503, 0.3556, 0.1335, 0.3974, 0.1446, 0.3715, 0.1812, 0.3891, 0.1536, 0.4275, 0.1446, 0.3715, 0.1503, 0.3556, 0.1812, 0.35, 0.1812, 0.3891, 0.5905, 0.9117, 0.5896, 0.8733, 0.6095, 0.8841, 0.6172, 0.9117, 0.1277, 0.8147, 0.1209, 0.8611, 0.09586, 0.852, 0.1029, 0.8215, 0.4152, 0.2268, 0.392, 0.2038, 0.4197, 0.1827, 0.4378, 0.2101, 0.392, 0.2038, 0.3819, 0.176, 0.4068, 0.1642, 0.4197, 0.1827, 0.4197, 0.1827, 0.4068, 0.1642, 0.4248, 0.1604, 0.434, 0.1711, 0.4378, 0.2101, 0.4197, 0.1827, 0.434, 0.1711, 0.4508, 0.1875, 0.4508, 0.1875, 0.4679, 0.1806, 0.4679, 0.2201, 0.4378, 0.2101, 0.1806, 0.9187, 0.1736, 0.9358, 0.1528, 0.9299, 0.1528, 0.8897, 0.1114, 0.4243, 0.1045, 0.3923, 0.1335, 0.3974, 0.1536, 0.4275, 0.09586, 0.8074, 0.1202, 0.7808, 0.1277, 0.8147, 0.1029, 0.8215, 0.1021, 0.3756, 0.111, 0.3564, 0.1253, 0.3627, 0.1045, 0.3923, 0.111, 0.3564, 0.1177, 0.3323, 0.137, 0.3475, 0.1253, 0.3627, 0.1253, 0.3627, 0.137, 0.3475, 0.1503, 0.3556, 0.1446, 0.3715, 0.1045, 0.3923, 0.1253, 0.3627, 0.1446, 0.3715, 0.1335, 0.3974, 0.4508, 0.1875, 0.434, 0.1711, 0.4501, 0.1576, 0.4679, 0.1806, 0.434, 0.1711, 0.4248, 0.1604, 0.4309, 0.1328, 0.4501, 0.1576, 0.9137, 0.1137, 0.9173, 0.1382, 0.9005, 0.1323, 0.899, 0.1148, 0.9104, 0.09076, 0.9137, 0.1137, 0.899, 0.1148, 0.8968, 0.09785, 0.2565, 0.7229, 0.2686, 0.7389, 0.241, 0.7626, 0.2325, 0.7311, 0.09586, 0.9086, 0.1122, 0.9164, 0.1202, 0.9418, 0.09801, 0.9435, 0.9156, 0.06567, 0.8939, 0.05956, 0.9009, 0.03227, 0.9169, 0.02875, 0.2325, 0.7311, 0.241, 0.7626, 0.2063, 0.7537, 0.2099, 0.7333, 0.349, 0.911, 0.3347, 0.9272, 0.3263, 0.9086, 0.3448, 0.8948, 0.9169, 0.02875, 0.9009, 0.03227, 0.8939, 0.02121, 0.9106, 0.01254, 0.1237, 0.7558, 0.1144, 0.7424, 0.1374, 0.7457, 0.1495, 0.7547, 0.3448, 0.8948, 0.3263, 0.9086, 0.3256, 0.8829, 0.3409, 0.8805, 0.3409, 0.8805, 0.3256, 0.8829, 0.3356, 0.861, 0.349, 0.8679, 0.1495, 0.7547, 0.1374, 0.7457, 0.1458, 0.7236, 0.1656, 0.7312, 0.1656, 0.7312, 0.1458, 0.7236, 0.1499, 0.7063, 0.1638, 0.7057, 0.6461, 0.7347, 0.6596, 0.7281, 0.6627, 0.7539, 0.6511, 0.7511, 0.6511, 0.7511, 0.6627, 0.7539, 0.6618, 0.7767, 0.6461, 0.765, 0.1638, 0.7057, 0.1499, 0.7063, 0.1356, 0.6925, 0.1505, 0.6858, 0.1052, 0.8862, 0.1202, 0.9011, 0.1122, 0.9164, 0.09586, 0.9086, 0.2511, 0.7031, 0.2665, 0.7115, 0.2686, 0.7389, 0.2565, 0.7229, 0.2099, 0.7333, 0.2063, 0.7145, 0.2269, 0.7057, 0.2325, 0.7311, 0.2063, 0.7145, 0.2081, 0.7008, 0.2249, 0.694, 0.2269, 0.7057, 0.2269, 0.7057, 0.2249, 0.694, 0.2428, 0.6929, 0.2511, 0.7031, 0.2325, 0.7311, 0.2269, 0.7057, 0.2511, 0.7031, 0.2565, 0.7229, 0.1374, 0.7457, 0.1144, 0.7424, 0.1217, 0.7141, 0.1458, 0.7236, 0.1144, 0.7424, 0.09586, 0.7317, 0.09586, 0.7034, 0.1217, 0.7141, 0.1217, 0.7141, 0.09586, 0.7034, 0.1152, 0.6834, 0.1356, 0.6925, 0.1458, 0.7236, 0.1217, 0.7141, 0.1356, 0.6925, 0.1499, 0.7063, 0.3256, 0.2983, 0.3286, 0.2812, 0.3565, 0.2648, 0.3511, 0.3039, 0.2806, 0.3381, 0.2593, 0.3543, 0.2428, 0.3459, 0.2514, 0.3234, 0.9444, 0.1978, 0.9696, 0.207, 0.9696, 0.2343, 0.9504, 0.2329, 0.3511, 0.3039, 0.3565, 0.2648, 0.3907, 0.2836, 0.3679, 0.3067, 0.3767, 0.3565, 0.3724, 0.3266, 0.4116, 0.3202, 0.4055, 0.3641, 0.3724, 0.3266, 0.3679, 0.3067, 0.3907, 0.2836, 0.4116, 0.3202, 0.2933, 0.8283, 0.2878, 0.8713, 0.269, 0.8666, 0.2664, 0.8369, 0.2895, 0.7877, 0.2933, 0.8283, 0.2664, 0.8369, 0.2664, 0.8069, 0.2106, 0.403, 0.2063, 0.3704, 0.2421, 0.367, 0.2403, 0.397, 0.2063, 0.3704, 0.2149, 0.3436, 0.2428, 0.3459, 0.2421, 0.367, 0.2421, 0.367, 0.2428, 0.3459, 0.2593, 0.3543, 0.2602, 0.3677, 0.2403, 0.397, 0.2421, 0.367, 0.2602, 0.3677, 0.2646, 0.3863, 0.2646, 0.3863, 0.2807, 0.3987, 0.2551, 0.4359, 0.2403, 0.397, 0.7145, 0.7702, 0.699, 0.7713, 0.6886, 0.7471, 0.7143, 0.7299, 0.5974, 0.01958, 0.6303, 0.01254, 0.6251, 0.04102, 0.5974, 0.06346, 0.2403, 0.397, 0.2551, 0.4359, 0.2121, 0.4296, 0.2106, 0.403, 0.3328, 0.3415, 0.3313, 0.3211, 0.3496, 0.3251, 0.3477, 0.3641, 0.3313, 0.3211, 0.3256, 0.2983, 0.3511, 0.3039, 0.3496, 0.3251, 0.3496, 0.3251, 0.3511, 0.3039, 0.3679, 0.3067, 0.3724, 0.3266, 0.3477, 0.3641, 0.3496, 0.3251, 0.3724, 0.3266, 0.3767, 0.3565, 0.2646, 0.3863, 0.2602, 0.3677, 0.2807, 0.3694, 0.2807, 0.3987, 0.2602, 0.3677, 0.2593, 0.3543, 0.2806, 0.3381, 0.2807, 0.3694, 0.7089, 0.7996, 0.7029, 0.831, 0.6886, 0.8174, 0.6946, 0.7925, 0.7145, 0.7702, 0.7089, 0.7996, 0.6946, 0.7925, 0.699, 0.7713, 0.8768, 0.3333, 0.8957, 0.331, 0.8979, 0.3741, 0.8717, 0.3634, 0.1812, 0.4844, 0.1617, 0.499, 0.1306, 0.4849, 0.1476, 0.4526, 0.1476, 0.4526, 0.1306, 0.4849, 0.1036, 0.4823, 0.1091, 0.4642, 0.8717, 0.3634, 0.8979, 0.3741, 0.8879, 0.4071, 0.8717, 0.3899, 0.6478, 0.4036, 0.6686, 0.4047, 0.6686, 0.44, 0.6424, 0.4289, 0.9004, 0.1978, 0.9193, 0.2131, 0.9193, 0.243, 0.8969, 0.2331, 0.8969, 0.2331, 0.9193, 0.243, 0.9185, 0.2687, 0.902, 0.2658, 0.6424, 0.4289, 0.6686, 0.44, 0.6506, 0.4699, 0.6351, 0.4506, 0.6351, 0.4506, 0.6506, 0.4699, 0.6178, 0.4775, 0.6136, 0.4513, 0.9458, 0.6711, 0.9293, 0.6692, 0.9272, 0.6425, 0.9458, 0.6361, 0.9458, 0.6361, 0.9272, 0.6425, 0.9274, 0.6256, 0.9395, 0.6162, 0.6136, 0.4513, 0.6178, 0.4775, 0.5948, 0.4629, 0.5951, 0.4492, 0.9463, 0.4748, 0.9332, 0.4869, 0.9257, 0.4625, 0.9463, 0.4534, 0.1633, 0.542, 0.1504, 0.5406, 0.1579, 0.5267, 0.1812, 0.5211, 0.1812, 0.5211, 0.1579, 0.5267, 0.1617, 0.499, 0.1812, 0.4844, 0.9463, 0.4534, 0.9257, 0.4625, 0.9267, 0.4258, 0.9457, 0.425, 0.6478, 0.4036, 0.6424, 0.4289, 0.6142, 0.4246, 0.6205, 0.3892, 0.6424, 0.4289, 0.6351, 0.4506, 0.6136, 0.4513, 0.6142, 0.4246, 0.6142, 0.4246, 0.6136, 0.4513, 0.5951, 0.4492, 0.5896, 0.4268, 0.6205, 0.3892, 0.6142, 0.4246, 0.5896, 0.4268, 0.5934, 0.3989, 0.1012, 0.5368, 0.09586, 0.5112, 0.1252, 0.5229, 0.1275, 0.5442, 0.09586, 0.5112, 0.1036, 0.4823, 0.1306, 0.4849, 0.1252, 0.5229, 0.1252, 0.5229, 0.1306, 0.4849, 0.1617, 0.499, 0.1579, 0.5267, 0.1275, 0.5442, 0.1252, 0.5229, 0.1579, 0.5267, 0.1504, 0.5406, 0.4642, 0.7397, 0.4413, 0.7472, 0.4449, 0.707, 0.473, 0.7157, 0.7212, 0.2108, 0.737, 0.2384, 0.7312, 0.2619, 0.7107, 0.2537, 0.7107, 0.2537, 0.7312, 0.2619, 0.7267, 0.289, 0.7107, 0.2891, 0.473, 0.7157, 0.4449, 0.707, 0.455, 0.6734, 0.4823, 0.6893, 0.4823, 0.6893, 0.455, 0.6734, 0.4732, 0.6532, 0.4974, 0.6795, 0.455, 0.6734, 0.4414, 0.6682, 0.4413, 0.6555, 0.4732, 0.6532, 0.5314, 0.8947, 0.5381, 0.8654, 0.556, 0.8892, 0.556, 0.9055, 0.5384, 0.9274, 0.5314, 0.8947, 0.556, 0.9055, 0.5555, 0.9214, 0.7107, 0.1202, 0.7244, 0.1135, 0.7261, 0.1315, 0.7125, 0.1374, 0.7244, 0.1135, 0.7404, 0.1098, 0.7441, 0.126, 0.7261, 0.1315, 0.7261, 0.1315, 0.7441, 0.126, 0.7468, 0.1449, 0.7287, 0.1551, 0.7125, 0.1374, 0.7261, 0.1315, 0.7287, 0.1551, 0.7116, 0.1587, 0.7116, 0.1587, 0.7287, 0.1551, 0.7462, 0.1829, 0.7107, 0.1857, 0.7287, 0.1551, 0.7468, 0.1449, 0.7609, 0.1506, 0.7462, 0.1829, 0.74, 0.2109, 0.7429, 0.2404, 0.737, 0.2384, 0.7212, 0.2108, 0.9346, 0.9337, 0.9346, 0.8977, 0.9564, 0.8918, 0.9606, 0.912, 0.4823, 0.6893, 0.4974, 0.6795, 0.5045, 0.7148, 0.473, 0.7157, 0.6572, 0.9161, 0.6425, 0.9052, 0.6428, 0.8877, 0.6631, 0.8801, 0.6631, 0.8801, 0.6428, 0.8877, 0.6425, 0.8656, 0.6617, 0.8427, 0.473, 0.7157, 0.5045, 0.7148, 0.4911, 0.7502, 0.4642, 0.7397, 0.7404, 0.1098, 0.7616, 0.09111, 0.7731, 0.1231, 0.7441, 0.126, 0.7386, 0.2996, 0.7267, 0.289, 0.7312, 0.2619, 0.7452, 0.2655, 0.7452, 0.2655, 0.7312, 0.2619, 0.737, 0.2384, 0.7429, 0.2404, 0.7441, 0.126, 0.7731, 0.1231, 0.7609, 0.1506, 0.7468, 0.1449, 0.923, 0.3334, 0.9394, 0.331, 0.9437, 0.3575, 0.9234, 0.3597, 0.758, 0.6345, 0.7395, 0.6562, 0.7242, 0.6529, 0.726, 0.6162, 0.726, 0.6162, 0.7242, 0.6529, 0.6955, 0.6503, 0.6907, 0.6288, 0.9234, 0.3597, 0.9437, 0.3575, 0.9373, 0.3953, 0.923, 0.3772, 0.3762, 0.5634, 0.3736, 0.5417, 0.4102, 0.5523, 0.3991, 0.5928, 0.3736, 0.5417, 0.3693, 0.5307, 0.3918, 0.5227, 0.4102, 0.5523, 0.6886, 0.8769, 0.6992, 0.8561, 0.7195, 0.8708, 0.7195, 0.8917, 0.691, 0.9189, 0.6886, 0.8769, 0.7195, 0.8917, 0.7179, 0.9188, 0.6924, 0.7044, 0.6886, 0.6776, 0.7246, 0.6738, 0.7249, 0.7048, 0.6886, 0.6776, 0.6955, 0.6503, 0.7242, 0.6529, 0.7246, 0.6738, 0.7246, 0.6738, 0.7242, 0.6529, 0.7395, 0.6562, 0.7408, 0.6686, 0.7249, 0.7048, 0.7246, 0.6738, 0.7408, 0.6686, 0.7482, 0.6919, 0.8709, 0.2646, 0.8567, 0.2739, 0.8451, 0.2449, 0.8718, 0.2411, 0.3256, 0.582, 0.3293, 0.5638, 0.3464, 0.5676, 0.3528, 0.608, 0.3528, 0.608, 0.3464, 0.5676, 0.3762, 0.5634, 0.3991, 0.5928, 0.8718, 0.2411, 0.8451, 0.2449, 0.8451, 0.1978, 0.869, 0.2085, 0.3293, 0.5638, 0.3298, 0.5454, 0.35, 0.5419, 0.3464, 0.5676, 0.3298, 0.5454, 0.327, 0.5227, 0.3521, 0.5291, 0.35, 0.5419, 0.35, 0.5419, 0.3521, 0.5291, 0.3693, 0.5307, 0.3736, 0.5417, 0.3464, 0.5676, 0.35, 0.5419, 0.3736, 0.5417, 0.3762, 0.5634, 0.7482, 0.6919, 0.7408, 0.6686, 0.7581, 0.6614, 0.7581, 0.6865, 0.7408, 0.6686, 0.7395, 0.6562, 0.758, 0.6345, 0.7581, 0.6614, 0.7396, 0.7563, 0.7396, 0.7306, 0.758, 0.7299, 0.7572, 0.75, 0.7396, 0.7803, 0.7396, 0.7563, 0.7572, 0.75, 0.7568, 0.7677, 0.8618, 0.5669, 0.8417, 0.5828, 0.83, 0.557, 0.8618, 0.542, 0.6211, 0.7527, 0.6009, 0.7575, 0.5896, 0.7458, 0.6161, 0.7281, 0.2786, 0.5545, 0.2469, 0.5464, 0.2638, 0.5176, 0.2862, 0.512, 0.8618, 0.542, 0.83, 0.557, 0.8401, 0.5157, 0.8603, 0.5166, 0.3832, 0.8767, 0.4011, 0.8692, 0.4011, 0.9065, 0.3818, 0.9043, 0.2862, 0.512, 0.2638, 0.5176, 0.2435, 0.4924, 0.2651, 0.4781, 0.2651, 0.4781, 0.2435, 0.4924, 0.2235, 0.4737, 0.2351, 0.4609, 0.3818, 0.9043, 0.4011, 0.9065, 0.3956, 0.9413, 0.3818, 0.9275, 0.5964, 0.6392, 0.5958, 0.6226, 0.6246, 0.6162, 0.614, 0.639, 0.4661, 0.7753, 0.4762, 0.7931, 0.4641, 0.8138, 0.4498, 0.7946, 0.4498, 0.7946, 0.4641, 0.8138, 0.4538, 0.8301, 0.4413, 0.823, 0.614, 0.639, 0.6246, 0.6162, 0.6489, 0.6333, 0.6339, 0.643, 0.6339, 0.643, 0.6489, 0.6333, 0.6635, 0.6617, 0.6375, 0.666, 0.6004, 0.8176, 0.5896, 0.8089, 0.593, 0.7879, 0.6122, 0.7911, 0.6122, 0.7911, 0.593, 0.7879, 0.6009, 0.7575, 0.6211, 0.7527, 0.6375, 0.666, 0.6635, 0.6617, 0.6605, 0.6995, 0.6388, 0.696, 0.5896, 0.6884, 0.5896, 0.6611, 0.609, 0.6651, 0.6091, 0.703, 0.5896, 0.6611, 0.5964, 0.6392, 0.614, 0.639, 0.609, 0.6651, 0.609, 0.6651, 0.614, 0.639, 0.6339, 0.643, 0.6375, 0.666, 0.6091, 0.703, 0.609, 0.6651, 0.6375, 0.666, 0.6388, 0.696, 0.2235, 0.4737, 0.2435, 0.4924, 0.2188, 0.5161, 0.2063, 0.4916, 0.2435, 0.4924, 0.2638, 0.5176, 0.2469, 0.5464, 0.2188, 0.5161, 0.2188, 0.5161, 0.2469, 0.5464, 0.2258, 0.5563, 0.2063, 0.5322, 0.4641, 0.8138, 0.4762, 0.8353, 0.4581, 0.8518, 0.4538, 0.8301, 0.4413, 0.8792, 0.4579, 0.8769, 0.4618, 0.9067, 0.4417, 0.9051, 0.3971, 0.6529, 0.3776, 0.6737, 0.3619, 0.6695, 0.3655, 0.633, 0.3655, 0.633, 0.3619, 0.6695, 0.3331, 0.6655, 0.3307, 0.6444, 0.4417, 0.9051, 0.4618, 0.9067, 0.4554, 0.9432, 0.4413, 0.9226, 0.2517, 0.6243, 0.251, 0.602, 0.2884, 0.6128, 0.2749, 0.6537, 0.251, 0.602, 0.248, 0.5904, 0.2721, 0.5822, 0.2884, 0.6128, 0.8722, 0.6406, 0.8824, 0.6162, 0.9021, 0.6319, 0.9021, 0.6553, 0.8743, 0.6841, 0.8722, 0.6406, 0.9021, 0.6553, 0.9003, 0.6836, 0.3296, 0.7201, 0.3256, 0.6928, 0.3619, 0.6906, 0.3617, 0.7218, 0.3256, 0.6928, 0.3331, 0.6655, 0.3619, 0.6695, 0.3619, 0.6906, 0.3619, 0.6906, 0.3619, 0.6695, 0.3776, 0.6737, 0.3788, 0.6863, 0.3617, 0.7218, 0.3619, 0.6906, 0.3788, 0.6863, 0.3855, 0.71, 0.8834, 0.8033, 0.8977, 0.7936, 0.9089, 0.8181, 0.8824, 0.825, 0.2063, 0.8413, 0.2229, 0.828, 0.2414, 0.8327, 0.219, 0.8623, 0.2285, 0.6678, 0.2215, 0.628, 0.2517, 0.6243, 0.2749, 0.6537, 0.8824, 0.825, 0.9089, 0.8181, 0.9089, 0.8667, 0.885, 0.8573, 0.2063, 0.6231, 0.208, 0.6044, 0.2275, 0.6016, 0.2215, 0.628, 0.208, 0.6044, 0.2063, 0.5814, 0.2311, 0.5884, 0.2275, 0.6016, 0.2275, 0.6016, 0.2311, 0.5884, 0.248, 0.5904, 0.251, 0.602, 0.2215, 0.628, 0.2275, 0.6016, 0.251, 0.602, 0.2517, 0.6243, 0.3855, 0.71, 0.3788, 0.6863, 0.3972, 0.6801, 0.3972, 0.7055, 0.3788, 0.6863, 0.3776, 0.6737, 0.3971, 0.6529, 0.3972, 0.6801, 0.2063, 0.8159, 0.2063, 0.7887, 0.2242, 0.7877, 0.2233, 0.8093, 0.2063, 0.8413, 0.2063, 0.8159, 0.2233, 0.8093, 0.2229, 0.828])
me_cylinder_004.materials.append(mat_material_009)
me_cylinder_004.materials.append(mat_material_004)
me_cylinder_004.materials.append(None)
me_cylinder_004.update()

# ---- objects
ob_cylinder_004 = bpy.data.objects.new('Cylinder.004', me_cylinder_004)

# ---- transforms, parenting, visibility, modifiers, constraints
ob_cylinder_004.location = (-1.241, -0.3726, 0.2587)
ob_cylinder_004.rotation_euler = (-0.6061, 0.2376, -0.2832)
ob_cylinder_004.scale = (0.3806, 0.3806, 0.6029)

# ---- collection membership
col_collection.objects.link(ob_cylinder_004)

# ---- scene / render settings (as saved in the file)
scene.frame_start = 1; scene.frame_end = 250; scene.frame_set(0)
scene.render.engine = 'BLENDER_EEVEE_NEXT'
scene.cycles.sampling_pattern = 'TABULATED_SOBOL'
scene.eevee.ray_tracing_options.trace_max_roughness = 0.0
bpy.context.view_layer.update()

# ---- added for rendering (the .blend has no active camera and no usable light): camera, sun
cam_auto = bpy.data.cameras.new('AutoCamera')
cam_auto.lens = 50.0
cam_auto.sensor_width = 36.0
cam_auto.clip_end = 1000.0
ob_auto_camera = bpy.data.objects.new('AutoCamera', cam_auto)
scene.collection.objects.link(ob_auto_camera)
ob_auto_camera.location = (16.4174, -19.2102, 13.4245)
ob_auto_camera.rotation_euler = (1.09748, -7.21219e-08, 0.694738)
scene.camera = ob_auto_camera
light_auto_sun = bpy.data.lights.new('AutoSun', 'SUN')
light_auto_sun.energy = 3.0
light_auto_sun.angle = 0.0523599
ob_auto_sun = bpy.data.objects.new('AutoSun', light_auto_sun)
scene.collection.objects.link(ob_auto_sun)
ob_auto_sun.rotation_euler = (0.872665, 0.174533, 0.523599)
bpy.context.view_layer.update()
